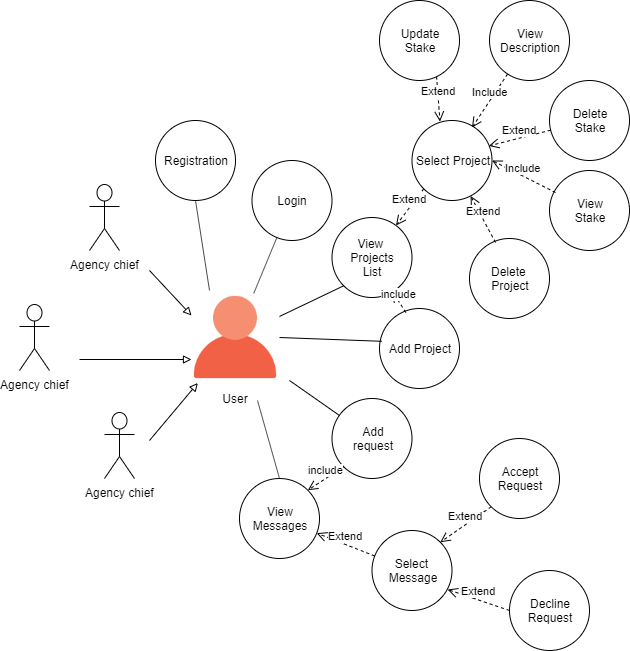

The diagram above was exported from draw.io. Its source (the exported page's mxGraphModel, read from the mxfile embedded in the PNG):
<mxGraphModel dx="1408" dy="731" grid="1" gridSize="10" guides="1" tooltips="1" connect="1" arrows="1" fold="1" page="1" pageScale="1" pageWidth="827" pageHeight="1169" math="0" shadow="0">
  <root>
    <mxCell id="0" />
    <mxCell id="1" parent="0" />
    <mxCell id="2" value="Login" style="ellipse;whiteSpace=wrap;html=1;aspect=fixed;" vertex="1" parent="1">
      <mxGeometry x="302.5" y="160" width="80" height="80" as="geometry" />
    </mxCell>
    <mxCell id="3" value="" style="shape=image;html=1;verticalAlign=top;verticalLabelPosition=bottom;labelBackgroundColor=#ffffff;imageAspect=0;aspect=fixed;image=https://cdn1.iconfinder.com/data/icons/web-55/32/web_3-128.png" vertex="1" parent="1">
      <mxGeometry x="242" y="293" width="88" height="88" as="geometry" />
    </mxCell>
    <mxCell id="4" value="&lt;div&gt;Update&lt;/div&gt;&lt;div&gt;Stake&lt;br&gt;&lt;/div&gt;" style="ellipse;whiteSpace=wrap;html=1;aspect=fixed;" vertex="1" parent="1">
      <mxGeometry x="430" width="80" height="80" as="geometry" />
    </mxCell>
    <mxCell id="5" value="&lt;div&gt;Delete&lt;/div&gt;&lt;div&gt;Stake&lt;br&gt;&lt;/div&gt;" style="ellipse;whiteSpace=wrap;html=1;aspect=fixed;" vertex="1" parent="1">
      <mxGeometry x="600" y="80" width="80" height="80" as="geometry" />
    </mxCell>
    <mxCell id="6" value="&lt;div&gt;&lt;span&gt;Add Project&lt;/span&gt;&lt;br&gt;&lt;/div&gt;" style="ellipse;whiteSpace=wrap;html=1;aspect=fixed;" vertex="1" parent="1">
      <mxGeometry x="430" y="308" width="80" height="80" as="geometry" />
    </mxCell>
    <mxCell id="7" value="View&amp;nbsp;&lt;br&gt;Projects &lt;br&gt;List" style="ellipse;whiteSpace=wrap;html=1;aspect=fixed;" vertex="1" parent="1">
      <mxGeometry x="382.5" y="217" width="80" height="80" as="geometry" />
    </mxCell>
    <mxCell id="8" value="&lt;div&gt;Delete&amp;nbsp;&lt;/div&gt;&lt;div&gt;Project&lt;/div&gt;" style="ellipse;whiteSpace=wrap;html=1;aspect=fixed;" vertex="1" parent="1">
      <mxGeometry x="520" y="238" width="80" height="80" as="geometry" />
    </mxCell>
    <mxCell id="9" value="&lt;div&gt;Select Project&lt;/div&gt;" style="ellipse;whiteSpace=wrap;html=1;aspect=fixed;" vertex="1" parent="1">
      <mxGeometry x="462.5" y="120" width="80" height="80" as="geometry" />
    </mxCell>
    <mxCell id="10" value="Agency chief" style="shape=umlActor;verticalLabelPosition=bottom;labelBackgroundColor=#ffffff;verticalAlign=top;html=1;" vertex="1" parent="1">
      <mxGeometry x="70" y="304" width="30" height="66" as="geometry" />
    </mxCell>
    <mxCell id="11" value="Agency chief" style="shape=umlActor;verticalLabelPosition=bottom;labelBackgroundColor=#ffffff;verticalAlign=top;html=1;" vertex="1" parent="1">
      <mxGeometry x="155" y="412" width="30" height="66" as="geometry" />
    </mxCell>
    <mxCell id="12" value="Agency chief" style="shape=umlActor;verticalLabelPosition=bottom;labelBackgroundColor=#ffffff;verticalAlign=top;html=1;" vertex="1" parent="1">
      <mxGeometry x="140" y="184" width="30" height="66" as="geometry" />
    </mxCell>
    <mxCell id="13" value="User" style="text;html=1;strokeColor=none;fillColor=none;align=center;verticalAlign=middle;whiteSpace=wrap;rounded=0;" vertex="1" parent="1">
      <mxGeometry x="266" y="388" width="40" height="20" as="geometry" />
    </mxCell>
    <mxCell id="14" value="Extend" style="html=1;verticalAlign=bottom;endArrow=open;dashed=1;endSize=8;entryX=0.35;entryY=0.013;entryDx=0;entryDy=0;exitX=0.713;exitY=0.95;exitDx=0;exitDy=0;entryPerimeter=0;exitPerimeter=0;" edge="1" source="4" target="9" parent="1">
      <mxGeometry relative="1" as="geometry">
        <mxPoint x="710" y="276.5" as="sourcePoint" />
        <mxPoint x="630" y="276.5" as="targetPoint" />
      </mxGeometry>
    </mxCell>
    <mxCell id="15" value="Extend" style="html=1;verticalAlign=bottom;endArrow=open;dashed=1;endSize=8;entryX=0.96;entryY=0.318;entryDx=0;entryDy=0;entryPerimeter=0;" edge="1" source="5" target="9" parent="1">
      <mxGeometry relative="1" as="geometry">
        <mxPoint x="720" y="321.5" as="sourcePoint" />
        <mxPoint x="640" y="321.5" as="targetPoint" />
      </mxGeometry>
    </mxCell>
    <mxCell id="16" value="&lt;div&gt;View&lt;/div&gt;&lt;div&gt;Stake&lt;br&gt;&lt;/div&gt;" style="ellipse;whiteSpace=wrap;html=1;aspect=fixed;" vertex="1" parent="1">
      <mxGeometry x="600" y="170" width="80" height="80" as="geometry" />
    </mxCell>
    <mxCell id="17" value="Extend" style="html=1;verticalAlign=bottom;endArrow=open;dashed=1;endSize=8;exitX=0.325;exitY=0.05;exitDx=0;exitDy=0;exitPerimeter=0;" edge="1" source="8" target="9" parent="1">
      <mxGeometry relative="1" as="geometry">
        <mxPoint x="581.7157287525426" y="208.28427124745724" as="sourcePoint" />
        <mxPoint x="516.8" y="272.43999999999994" as="targetPoint" />
      </mxGeometry>
    </mxCell>
    <mxCell id="18" value="Include" style="html=1;verticalAlign=bottom;endArrow=open;dashed=1;endSize=8;entryX=1;entryY=0.5;entryDx=0;entryDy=0;exitX=0.075;exitY=0.275;exitDx=0;exitDy=0;exitPerimeter=0;" edge="1" source="16" target="9" parent="1">
      <mxGeometry relative="1" as="geometry">
        <mxPoint x="591.7157287525426" y="218.28427124745724" as="sourcePoint" />
        <mxPoint x="526.8" y="282.43999999999994" as="targetPoint" />
      </mxGeometry>
    </mxCell>
    <mxCell id="19" value="Extend" style="html=1;verticalAlign=bottom;endArrow=open;dashed=1;endSize=8;exitX=0;exitY=1;exitDx=0;exitDy=0;" edge="1" source="9" target="7" parent="1">
      <mxGeometry relative="1" as="geometry">
        <mxPoint x="601.7157287525426" y="228.28427124745724" as="sourcePoint" />
        <mxPoint x="536.8" y="292.43999999999994" as="targetPoint" />
      </mxGeometry>
    </mxCell>
    <mxCell id="20" value="include" style="html=1;verticalAlign=bottom;endArrow=open;dashed=1;endSize=8;exitX=0.329;exitY=0.05;exitDx=0;exitDy=0;exitPerimeter=0;" edge="1" source="6" target="7" parent="1">
      <mxGeometry relative="1" as="geometry">
        <mxPoint x="367.71572875254265" y="403.28427124745735" as="sourcePoint" />
        <mxPoint x="346" y="439.0000000000001" as="targetPoint" />
      </mxGeometry>
    </mxCell>
    <mxCell id="21" value="" style="endArrow=block;html=1;endFill=0;entryX=0.072;entryY=1.017;entryDx=0;entryDy=0;entryPerimeter=0;" edge="1" target="3" parent="1">
      <mxGeometry width="50" height="50" relative="1" as="geometry">
        <mxPoint x="200" y="440" as="sourcePoint" />
        <mxPoint x="140" y="540" as="targetPoint" />
      </mxGeometry>
    </mxCell>
    <mxCell id="22" value="" style="endArrow=block;html=1;endFill=0;entryX=0;entryY=0.75;entryDx=0;entryDy=0;" edge="1" target="3" parent="1">
      <mxGeometry width="50" height="50" relative="1" as="geometry">
        <mxPoint x="130" y="359" as="sourcePoint" />
        <mxPoint x="258.336" y="392.4960000000001" as="targetPoint" />
      </mxGeometry>
    </mxCell>
    <mxCell id="23" value="" style="endArrow=block;html=1;endFill=0;entryX=0;entryY=0.25;entryDx=0;entryDy=0;" edge="1" target="3" parent="1">
      <mxGeometry width="50" height="50" relative="1" as="geometry">
        <mxPoint x="200" y="270" as="sourcePoint" />
        <mxPoint x="268.336" y="402.4960000000001" as="targetPoint" />
      </mxGeometry>
    </mxCell>
    <mxCell id="24" value="&lt;div&gt;View&lt;/div&gt;&lt;div&gt;Description&lt;/div&gt;" style="ellipse;whiteSpace=wrap;html=1;aspect=fixed;" vertex="1" parent="1">
      <mxGeometry x="540" width="80" height="80" as="geometry" />
    </mxCell>
    <mxCell id="25" value="Include" style="html=1;verticalAlign=bottom;endArrow=open;dashed=1;endSize=8;entryX=0.75;entryY=0.088;entryDx=0;entryDy=0;entryPerimeter=0;" edge="1" source="24" target="9" parent="1">
      <mxGeometry relative="1" as="geometry">
        <mxPoint x="580" y="287" as="sourcePoint" />
        <mxPoint x="490" y="267" as="targetPoint" />
      </mxGeometry>
    </mxCell>
    <mxCell id="26" value="&lt;div&gt;&lt;span&gt;View&lt;/span&gt;&lt;br&gt;&lt;/div&gt;&lt;div&gt;&lt;span&gt;Messages&lt;/span&gt;&lt;/div&gt;" style="ellipse;whiteSpace=wrap;html=1;aspect=fixed;" vertex="1" parent="1">
      <mxGeometry x="290" y="478" width="80" height="80" as="geometry" />
    </mxCell>
    <mxCell id="27" value="Select&amp;nbsp;&lt;br&gt;Message" style="ellipse;whiteSpace=wrap;html=1;aspect=fixed;" vertex="1" parent="1">
      <mxGeometry x="422.5" y="530" width="80" height="80" as="geometry" />
    </mxCell>
    <mxCell id="28" value="Accept&lt;br&gt;Request" style="ellipse;whiteSpace=wrap;html=1;aspect=fixed;" vertex="1" parent="1">
      <mxGeometry x="530" y="438" width="80" height="80" as="geometry" />
    </mxCell>
    <mxCell id="29" value="&lt;div&gt;Decline&lt;/div&gt;&lt;div&gt;Request&lt;/div&gt;" style="ellipse;whiteSpace=wrap;html=1;aspect=fixed;" vertex="1" parent="1">
      <mxGeometry x="560" y="570" width="80" height="80" as="geometry" />
    </mxCell>
    <mxCell id="30" value="Add&lt;br&gt;request" style="ellipse;whiteSpace=wrap;html=1;aspect=fixed;" vertex="1" parent="1">
      <mxGeometry x="382.5" y="398" width="80" height="80" as="geometry" />
    </mxCell>
    <mxCell id="31" value="" style="endArrow=none;html=1;" edge="1" source="3" target="2" parent="1">
      <mxGeometry width="50" height="50" relative="1" as="geometry">
        <mxPoint x="330" y="337" as="sourcePoint" />
        <mxPoint x="380" y="287" as="targetPoint" />
      </mxGeometry>
    </mxCell>
    <mxCell id="32" value="" style="endArrow=none;html=1;entryX=0;entryY=1;entryDx=0;entryDy=0;" edge="1" source="3" target="7" parent="1">
      <mxGeometry width="50" height="50" relative="1" as="geometry">
        <mxPoint x="90" y="720" as="sourcePoint" />
        <mxPoint x="140" y="670" as="targetPoint" />
      </mxGeometry>
    </mxCell>
    <mxCell id="33" value="" style="endArrow=none;html=1;exitX=1;exitY=0.5;exitDx=0;exitDy=0;entryX=0.028;entryY=0.41;entryDx=0;entryDy=0;entryPerimeter=0;" edge="1" source="3" target="6" parent="1">
      <mxGeometry width="50" height="50" relative="1" as="geometry">
        <mxPoint x="90" y="720" as="sourcePoint" />
        <mxPoint x="140" y="670" as="targetPoint" />
      </mxGeometry>
    </mxCell>
    <mxCell id="34" value="" style="endArrow=none;html=1;" edge="1" target="30" parent="1">
      <mxGeometry width="50" height="50" relative="1" as="geometry">
        <mxPoint x="340" y="380" as="sourcePoint" />
        <mxPoint x="140" y="670" as="targetPoint" />
      </mxGeometry>
    </mxCell>
    <mxCell id="35" value="" style="endArrow=none;html=1;entryX=0.5;entryY=0;entryDx=0;entryDy=0;" edge="1" target="26" parent="1">
      <mxGeometry width="50" height="50" relative="1" as="geometry">
        <mxPoint x="308" y="400" as="sourcePoint" />
        <mxPoint x="140" y="670" as="targetPoint" />
      </mxGeometry>
    </mxCell>
    <mxCell id="36" value="include" style="html=1;verticalAlign=bottom;endArrow=open;dashed=1;endSize=8;exitX=0;exitY=1;exitDx=0;exitDy=0;entryX=1;entryY=0;entryDx=0;entryDy=0;" edge="1" source="30" target="26" parent="1">
      <mxGeometry relative="1" as="geometry">
        <mxPoint x="501.32000000000016" y="446" as="sourcePoint" />
        <mxPoint x="478.9999999999877" y="415.99999999998363" as="targetPoint" />
      </mxGeometry>
    </mxCell>
    <mxCell id="37" value="Extend" style="html=1;verticalAlign=bottom;endArrow=open;dashed=1;endSize=8;" edge="1" source="27" target="26" parent="1">
      <mxGeometry relative="1" as="geometry">
        <mxPoint x="405.21572875253787" y="592.7842712474617" as="sourcePoint" />
        <mxPoint x="369.81280853965427" y="626.7543325173699" as="targetPoint" />
      </mxGeometry>
    </mxCell>
    <mxCell id="38" value="Extend" style="html=1;verticalAlign=bottom;endArrow=open;dashed=1;endSize=8;exitX=0;exitY=1;exitDx=0;exitDy=0;entryX=1;entryY=0;entryDx=0;entryDy=0;" edge="1" source="28" target="27" parent="1">
      <mxGeometry relative="1" as="geometry">
        <mxPoint x="494.21572875253787" y="208.28427124746167" as="sourcePoint" />
        <mxPoint x="458.81280853965427" y="242.2543325173699" as="targetPoint" />
      </mxGeometry>
    </mxCell>
    <mxCell id="39" value="Extend" style="html=1;verticalAlign=bottom;endArrow=open;dashed=1;endSize=8;exitX=0;exitY=0.5;exitDx=0;exitDy=0;entryX=0.945;entryY=0.738;entryDx=0;entryDy=0;entryPerimeter=0;" edge="1" source="29" target="27" parent="1">
      <mxGeometry relative="1" as="geometry">
        <mxPoint x="504.21572875253787" y="218.28427124746167" as="sourcePoint" />
        <mxPoint x="468.81280853965427" y="252.2543325173699" as="targetPoint" />
      </mxGeometry>
    </mxCell>
    <mxCell id="40" value="Registration" style="ellipse;whiteSpace=wrap;html=1;aspect=fixed;" vertex="1" parent="1">
      <mxGeometry x="206" y="120" width="80" height="80" as="geometry" />
    </mxCell>
    <mxCell id="41" value="" style="endArrow=none;html=1;entryX=0.5;entryY=1;entryDx=0;entryDy=0;" edge="1" target="40" parent="1">
      <mxGeometry width="50" height="50" relative="1" as="geometry">
        <mxPoint x="260" y="290" as="sourcePoint" />
        <mxPoint x="337.3652103409363" y="247.0261818444951" as="targetPoint" />
      </mxGeometry>
    </mxCell>
  </root>
</mxGraphModel>